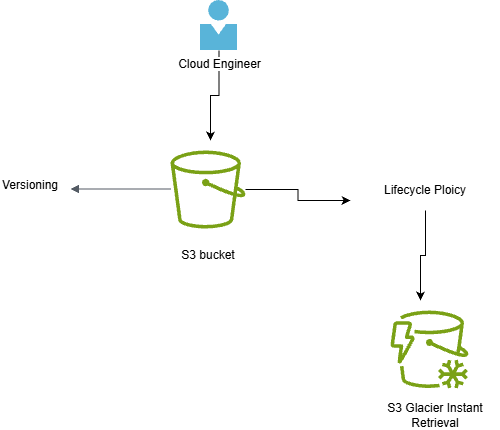

The diagram above was exported from draw.io. Its source (the exported page's mxGraphModel, read from the mxfile embedded in the PNG):
<mxGraphModel dx="774" dy="417" grid="1" gridSize="10" guides="1" tooltips="1" connect="1" arrows="1" fold="1" page="1" pageScale="1" pageWidth="827" pageHeight="1169" math="0" shadow="0">
  <root>
    <mxCell id="0" />
    <mxCell id="1" parent="0" />
    <mxCell id="oiHqvkpHaXX41vcqIobX-3" edge="1" parent="1" source="oiHqvkpHaXX41vcqIobX-1" style="edgeStyle=orthogonalEdgeStyle;rounded=0;orthogonalLoop=1;jettySize=auto;html=1;">
      <mxGeometry relative="1" as="geometry">
        <mxPoint x="370" y="280" as="targetPoint" />
      </mxGeometry>
    </mxCell>
    <mxCell id="oiHqvkpHaXX41vcqIobX-1" parent="1" style="image;sketch=0;aspect=fixed;html=1;points=[];align=center;fontSize=12;image=img/lib/mscae/Person.svg;" value="Cloud Engineer" vertex="1">
      <mxGeometry height="50" width="37" x="360" y="140" as="geometry" />
    </mxCell>
    <mxCell id="oiHqvkpHaXX41vcqIobX-4" parent="1" style="sketch=0;outlineConnect=0;fontColor=#232F3E;gradientColor=none;fillColor=#7AA116;strokeColor=none;dashed=0;verticalLabelPosition=bottom;verticalAlign=top;align=center;html=1;fontSize=12;fontStyle=0;aspect=fixed;pointerEvents=1;shape=mxgraph.aws4.simple_storage_service_s3_glacier_instant_retrieval;" value="" vertex="1">
      <mxGeometry height="78" width="78" x="550" y="450" as="geometry" />
    </mxCell>
    <mxCell id="oiHqvkpHaXX41vcqIobX-8" edge="1" parent="1" source="oiHqvkpHaXX41vcqIobX-5" style="edgeStyle=orthogonalEdgeStyle;rounded=0;orthogonalLoop=1;jettySize=auto;html=1;">
      <mxGeometry relative="1" as="geometry">
        <mxPoint x="510" y="340" as="targetPoint" />
      </mxGeometry>
    </mxCell>
    <mxCell id="oiHqvkpHaXX41vcqIobX-5" parent="1" style="sketch=0;outlineConnect=0;fontColor=#232F3E;gradientColor=none;fillColor=#7AA116;strokeColor=none;dashed=0;verticalLabelPosition=bottom;verticalAlign=top;align=center;html=1;fontSize=12;fontStyle=0;aspect=fixed;pointerEvents=1;shape=mxgraph.aws4.bucket;" value="" vertex="1">
      <mxGeometry height="78" width="75" x="330" y="290" as="geometry" />
    </mxCell>
    <mxCell id="oiHqvkpHaXX41vcqIobX-7" edge="1" parent="1" source="oiHqvkpHaXX41vcqIobX-6" style="edgeStyle=orthogonalEdgeStyle;rounded=0;orthogonalLoop=1;jettySize=auto;html=1;">
      <mxGeometry relative="1" as="geometry">
        <mxPoint x="580" y="440" as="targetPoint" />
      </mxGeometry>
    </mxCell>
    <mxCell id="oiHqvkpHaXX41vcqIobX-6" parent="1" style="text;html=1;whiteSpace=wrap;strokeColor=none;fillColor=none;align=center;verticalAlign=middle;rounded=0;" value="Lifecycle Ploicy" vertex="1">
      <mxGeometry height="40" width="130" x="520" y="310" as="geometry" />
    </mxCell>
    <mxCell id="oiHqvkpHaXX41vcqIobX-12" parent="1" style="text;html=1;whiteSpace=wrap;strokeColor=none;fillColor=none;align=center;verticalAlign=middle;rounded=0;" value="S3 bucket" vertex="1">
      <mxGeometry height="30" width="60" x="337.5" y="380" as="geometry" />
    </mxCell>
    <mxCell id="oiHqvkpHaXX41vcqIobX-13" parent="1" style="text;html=1;whiteSpace=wrap;strokeColor=none;fillColor=none;align=center;verticalAlign=middle;rounded=0;" value="S3 Glacier Instant Retrieval" vertex="1">
      <mxGeometry height="30" width="130" x="530" y="540" as="geometry" />
    </mxCell>
    <mxCell id="oiHqvkpHaXX41vcqIobX-15" edge="1" parent="1" style="edgeStyle=orthogonalEdgeStyle;html=1;endArrow=none;elbow=vertical;startArrow=block;startFill=1;strokeColor=#545B64;rounded=0;" value="">
      <mxGeometry relative="1" width="100" as="geometry">
        <mxPoint x="230" y="328.5" as="sourcePoint" />
        <mxPoint x="330" y="328.5" as="targetPoint" />
      </mxGeometry>
    </mxCell>
    <mxCell id="oiHqvkpHaXX41vcqIobX-16" parent="1" style="text;html=1;whiteSpace=wrap;strokeColor=none;fillColor=none;align=center;verticalAlign=middle;rounded=0;" value="Versioning" vertex="1">
      <mxGeometry height="30" width="60" x="160" y="310" as="geometry" />
    </mxCell>
  </root>
</mxGraphModel>